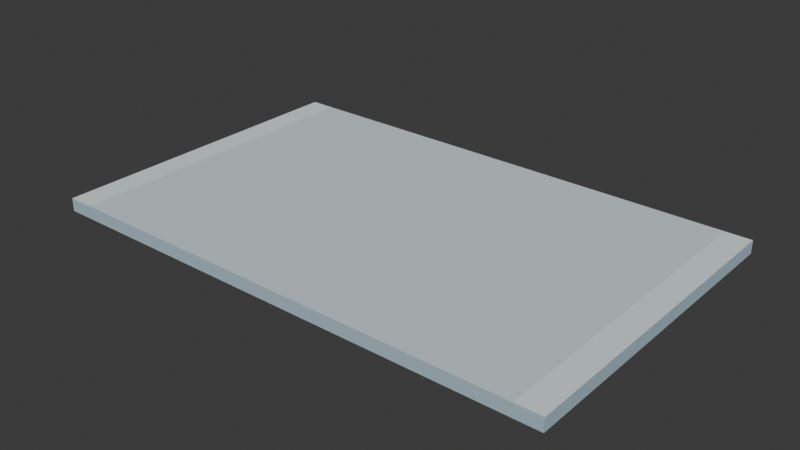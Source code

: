 # Source: campus_walk_short_v01.blend  (saved by Blender 5.2.44; exported with 4.5.12 LTS)
import bpy
from mathutils import Matrix  # noqa: F401  (used for matrix-valued properties, if any)

bpy.ops.wm.read_factory_settings(use_empty=True)
scene = bpy.context.scene
scene.name = 'Scene'

# ---- collections
col_collection = bpy.data.collections.new('Collection'); scene.collection.children.link(col_collection)

# ---- images (referenced by path relative to the original .blend; pixels are not part of the script)
import os
ASSET_DIR = os.environ.get("B2B_ASSET_DIR", "")  # directory of the original .blend (textures are referenced by path, not embedded)
HERE = os.path.dirname(os.path.abspath(__file__))  # packed textures are extracted next to this script under _unpacked/

def load_image(name, relpath, width, height, colorspace="sRGB"):
    """Load a texture the original file referenced (path relative to the .blend, or extracted next to this script)."""
    p = next((c for c in (os.path.join(HERE, relpath), os.path.join(ASSET_DIR, relpath)) if relpath and os.path.exists(c)), "")
    if p:
        img = bpy.data.images.load(p, check_existing=True)
        img.name = name
    else:  # same state as the original file: an image datablock whose file is absent (Cycles renders it pink)
        img = bpy.data.images.new(name, width, height)
        img.source = "FILE"
        img.filepath = "//" + (relpath or name)
    img.colorspace_settings.name = colorspace
    return img
img_campus_walk_short_palette = load_image('campus_walk_short_palette', '_unpacked/palette.3bf101af.png', 16, 4, 'sRGB')

# ---- materials (node trees are filled in below, after node groups)
mat_glacier_palette_002 = bpy.data.materials.new('glacier_palette.002')

# ---- material node trees
mat_glacier_palette_002.use_nodes = True; mat_glacier_palette_002.node_tree.nodes.clear()
_N = mat_glacier_palette_002.node_tree.nodes; _L = mat_glacier_palette_002.node_tree.links
n0 = _N.new('ShaderNodeBsdfPrincipled'); n0.name = 'Principled BSDF'; n0.location = (-200, 100)
n0.inputs[2].default_value = 0.85
n0.inputs[10].default_value = 0.005
n1 = _N.new('ShaderNodeOutputMaterial'); n1.name = 'Material Output'; n1.location = (200, 100)
n2 = _N.new('ShaderNodeTexImage'); n2.name = 'Palette texture'; n2.location = (0, 0)
n2.image = img_campus_walk_short_palette
n2.extension = 'EXTEND'
n3 = _N.new('ShaderNodeUVMap'); n3.name = 'UV Map'; n3.location = (0, 0)
n3.width = 160
n3.uv_map = 'PaletteUV'
_L.new(n0.outputs[0], n1.inputs[0])
_L.new(n3.outputs[0], n2.inputs[0])
_L.new(n2.outputs[0], n0.inputs[0])
n1.is_active_output = True

# ---- world
world_world = bpy.data.worlds.new('World'); scene.world = world_world
world_world.use_nodes = True; world_world.node_tree.nodes.clear()
_N = world_world.node_tree.nodes; _L = world_world.node_tree.links
n0 = _N.new('ShaderNodeOutputWorld'); n0.name = 'World Output'; n0.location = (200, 100)
n1 = _N.new('ShaderNodeBackground'); n1.name = 'Background'; n1.location = (-200, 100)
n1.inputs[0].default_value = (0.05088, 0.05088, 0.05088, 1.0)
_L.new(n1.outputs[0], n0.inputs[0])
n0.is_active_output = True
world_world.color = (0.05088, 0.05088, 0.05088)
world_world.sun_shadow_jitter_overblur = 0.0

# ---- meshes
me_walkway_001 = bpy.data.meshes.new('Walkway.001')
me_walkway_001.from_pydata([(-1.6, 1.0, 0.0), (-1.44, 1.0, 0.0), (1.44, 1.0, 0.0), (1.6, 1.0, 0.0), (-1.6, -1.0, 0.0), (-1.44, -1.0, 0.0), (1.44, -1.0, 0.0), (1.6, -1.0, 0.0), (-1.6, 1.0, 0.08), (-1.44, 1.0, 0.08), (1.44, 1.0, 0.08), (1.6, 1.0, 0.08), (-1.6, -1.0, 0.08), (-1.44, -1.0, 0.08), (1.44, -1.0, 0.08), (1.6, -1.0, 0.08)], [], [(0, 1, 5, 4), (8, 12, 13, 9), (1, 2, 6, 5), (9, 13, 14, 10), (2, 3, 7, 6), (10, 14, 15, 11), (0, 4, 12, 8), (3, 11, 15, 7), (0, 8, 9, 1), (1, 9, 10, 2), (2, 10, 11, 3), (4, 5, 13, 12), (5, 6, 14, 13), (6, 7, 15, 14)])
_uv = me_walkway_001.uv_layers.new(name='PaletteUV')
_uv.uv.foreach_set('vector', [0.375, 0.5, 0.375, 0.5, 0.375, 0.5, 0.375, 0.5, 0.125, 0.5, 0.125, 0.5, 0.125, 0.5, 0.125, 0.5, 0.375, 0.5, 0.375, 0.5, 0.375, 0.5, 0.375, 0.5, 0.625, 0.5, 0.625, 0.5, 0.625, 0.5, 0.625, 0.5, 0.375, 0.5, 0.375, 0.5, 0.375, 0.5, 0.375, 0.5, 0.125, 0.5, 0.125, 0.5, 0.125, 0.5, 0.125, 0.5, 0.375, 0.5, 0.375, 0.5, 0.375, 0.5, 0.375, 0.5, 0.375, 0.5, 0.375, 0.5, 0.375, 0.5, 0.375, 0.5, 0.375, 0.5, 0.375, 0.5, 0.375, 0.5, 0.375, 0.5, 0.375, 0.5, 0.375, 0.5, 0.375, 0.5, 0.375, 0.5, 0.375, 0.5, 0.375, 0.5, 0.375, 0.5, 0.375, 0.5, 0.375, 0.5, 0.375, 0.5, 0.375, 0.5, 0.375, 0.5, 0.375, 0.5, 0.375, 0.5, 0.375, 0.5, 0.375, 0.5, 0.375, 0.5, 0.375, 0.5, 0.375, 0.5, 0.375, 0.5])
me_walkway_001.materials.append(mat_glacier_palette_002)
me_walkway_001.update()

# ---- objects
ob_root = bpy.data.objects.new('root', None)
ob_campus_walk_short = bpy.data.objects.new('campus_walk_short', me_walkway_001)
ob_anchor_start = bpy.data.objects.new('anchor_start', None)
ob_anchor_end = bpy.data.objects.new('anchor_end', None)

# ---- transforms, parenting, visibility, modifiers, constraints
ob_root.location = (0.0, 0.0, 0.0)
ob_campus_walk_short.parent = ob_root
ob_campus_walk_short.location = (0.0, 0.0, 0.0)
ob_anchor_start.parent = ob_root
ob_anchor_start.location = (0.0, 1.0, 0.08)
ob_anchor_end.parent = ob_root
ob_anchor_end.location = (0.0, -1.0, 0.08)

# ---- collection membership
scene.collection.objects.link(ob_root)
scene.collection.objects.link(ob_campus_walk_short)
scene.collection.objects.link(ob_anchor_start)
scene.collection.objects.link(ob_anchor_end)

# ---- scene / render settings (as saved in the file)
scene.frame_start = 1; scene.frame_end = 250; scene.frame_set(0)
scene.render.engine = 'BLENDER_EEVEE_NEXT'
scene.render.bake_bias = 0.0
scene.render.bake_samples = 0
scene.render.compositor_device = 'GPU'
scene.eevee.use_volume_custom_range = False
scene.eevee.fast_gi_thickness_near = 0.1
scene.eevee.fast_gi_thickness_far = 0.0
scene.eevee.ray_tracing_options.screen_trace_thickness = 0.1
bpy.context.view_layer.update()

# ---- added for rendering (the .blend has no active camera and no usable light): camera, sun
cam_auto = bpy.data.cameras.new('AutoCamera')
cam_auto.lens = 50.0
cam_auto.sensor_width = 36.0
cam_auto.clip_end = 1000.0
ob_auto_camera = bpy.data.objects.new('AutoCamera', cam_auto)
scene.collection.objects.link(ob_auto_camera)
ob_auto_camera.location = (3.49221, -4.19065, 2.83376)
ob_auto_camera.rotation_euler = (1.09748, -7.21219e-08, 0.694738)
scene.camera = ob_auto_camera
light_auto_sun = bpy.data.lights.new('AutoSun', 'SUN')
light_auto_sun.energy = 3.0
light_auto_sun.angle = 0.0523599
ob_auto_sun = bpy.data.objects.new('AutoSun', light_auto_sun)
scene.collection.objects.link(ob_auto_sun)
ob_auto_sun.rotation_euler = (0.872665, 0.174533, 0.523599)
bpy.context.view_layer.update()
